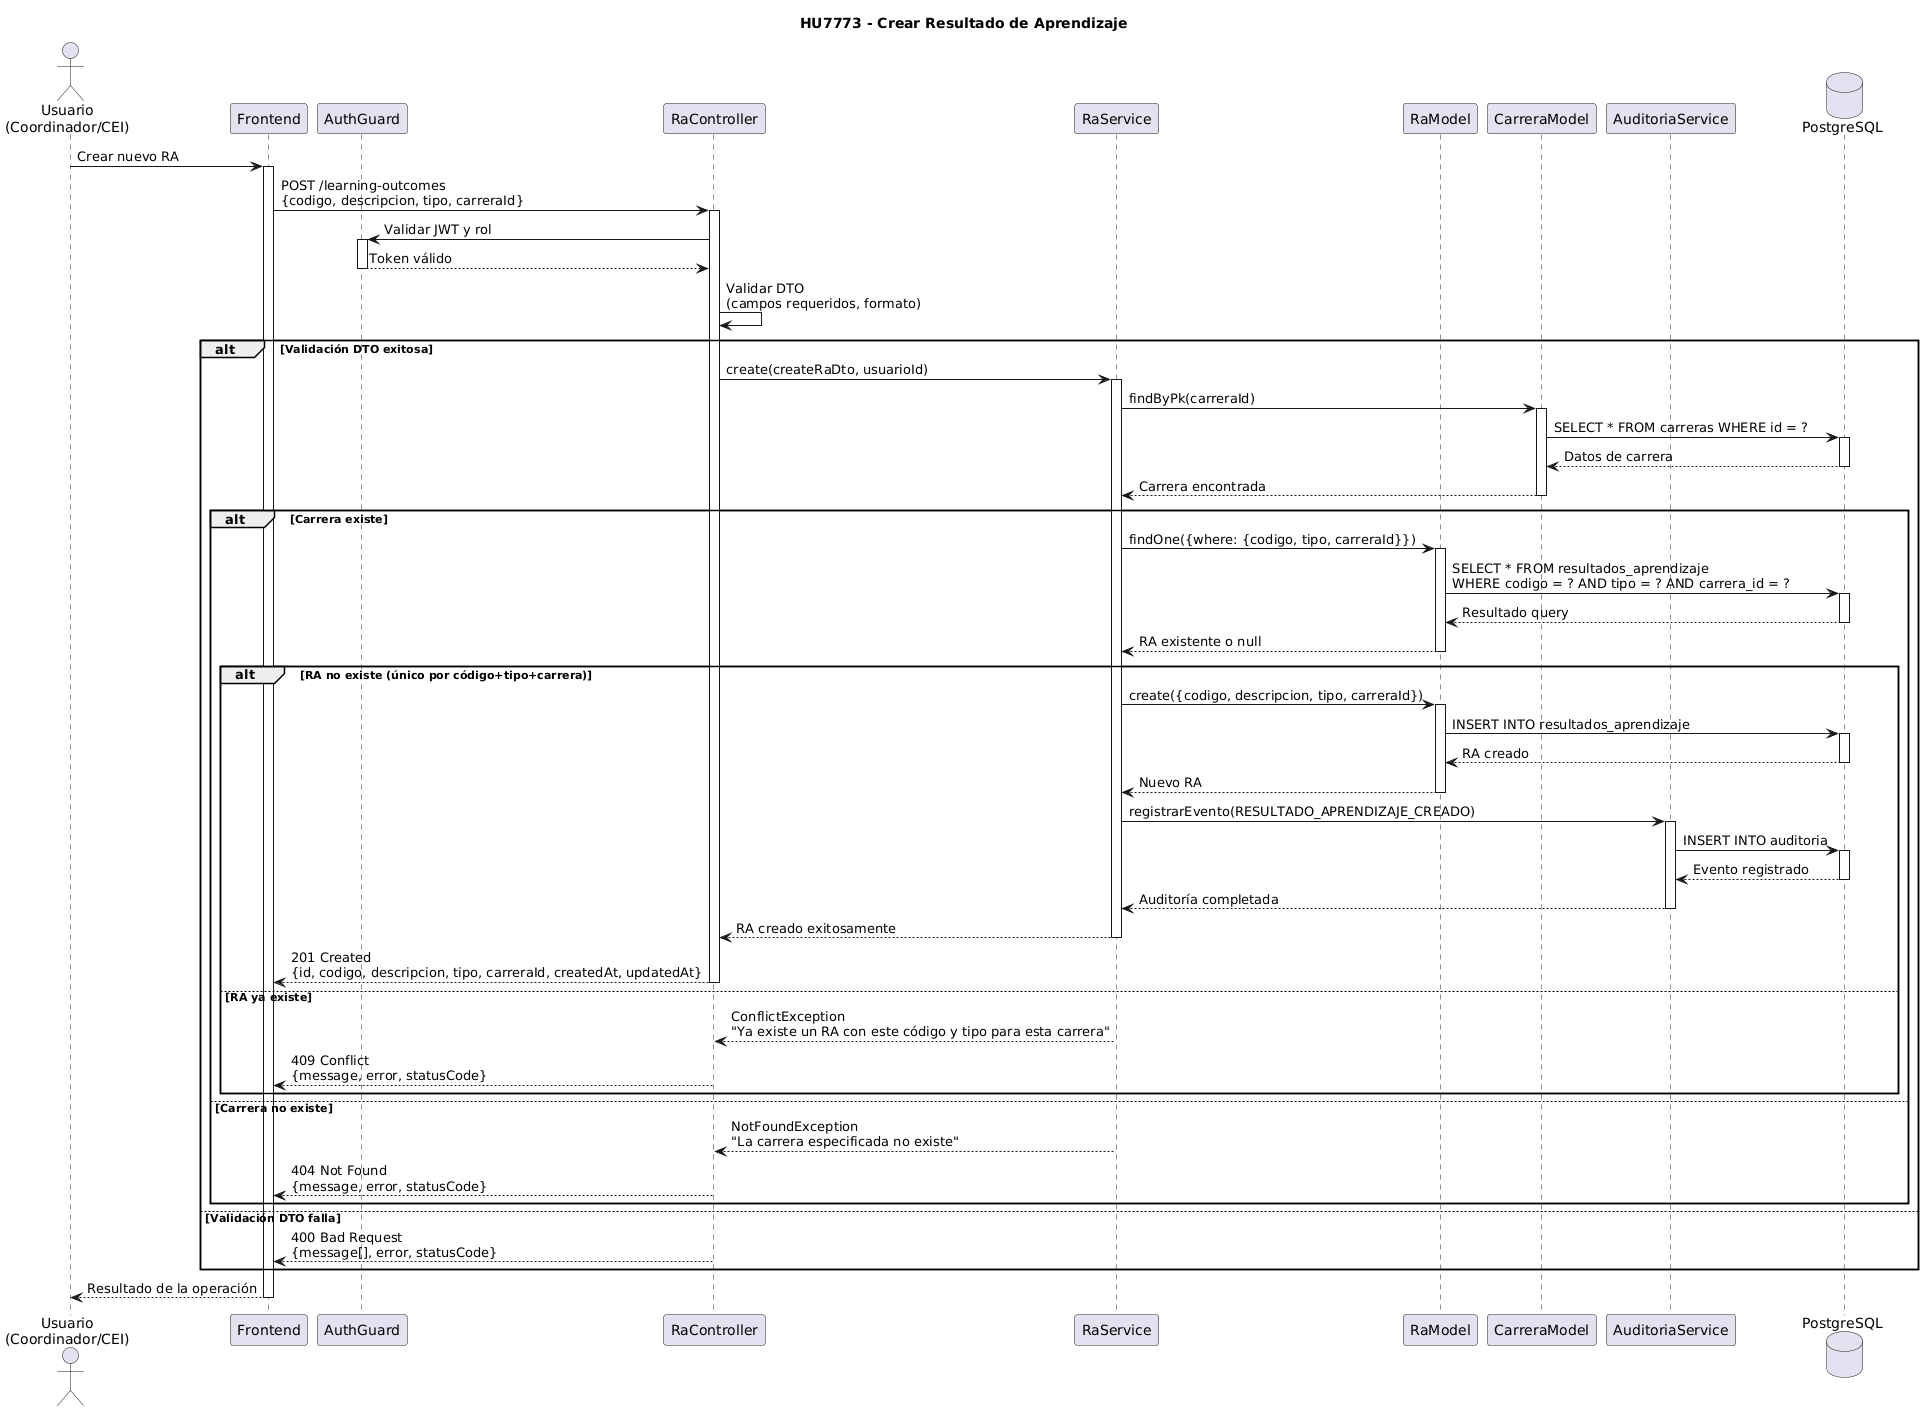

The diagram above was rendered by PlantUML. Its source (embedded in the PNG):
@startuml
title HU7773 - Crear Resultado de Aprendizaje

actor "Usuario\n(Coordinador/CEI)" as Usuario
participant "Frontend" as FE
participant "AuthGuard" as Auth
participant "RaController" as Controller
participant "RaService" as Service  
participant "RaModel" as Model
participant "CarreraModel" as CarreraModel
participant "AuditoriaService" as Audit
database "PostgreSQL" as DB

Usuario -> FE: Crear nuevo RA
activate FE

FE -> Controller: POST /learning-outcomes\n{codigo, descripcion, tipo, carreraId}
activate Controller

Controller -> Auth: Validar JWT y rol
activate Auth
Auth --> Controller: Token válido
deactivate Auth

Controller -> Controller: Validar DTO\n(campos requeridos, formato)

alt Validación DTO exitosa
    Controller -> Service: create(createRaDto, usuarioId)
    activate Service
    
    Service -> CarreraModel: findByPk(carreraId)
    activate CarreraModel
    CarreraModel -> DB: SELECT * FROM carreras WHERE id = ?
    activate DB
    DB --> CarreraModel: Datos de carrera
    deactivate DB
    CarreraModel --> Service: Carrera encontrada
    deactivate CarreraModel
    
    alt Carrera existe
        Service -> Model: findOne({where: {codigo, tipo, carreraId}})
        activate Model
        Model -> DB: SELECT * FROM resultados_aprendizaje\nWHERE codigo = ? AND tipo = ? AND carrera_id = ?
        activate DB
        DB --> Model: Resultado query
        deactivate DB
        Model --> Service: RA existente o null
        deactivate Model
        
        alt RA no existe (único por código+tipo+carrera)
            Service -> Model: create({codigo, descripcion, tipo, carreraId})
            activate Model
            Model -> DB: INSERT INTO resultados_aprendizaje
            activate DB
            DB --> Model: RA creado
            deactivate DB
            Model --> Service: Nuevo RA
            deactivate Model
            
            Service -> Audit: registrarEvento(RESULTADO_APRENDIZAJE_CREADO)
            activate Audit
            Audit -> DB: INSERT INTO auditoria
            activate DB
            DB --> Audit: Evento registrado
            deactivate DB
            Audit --> Service: Auditoría completada
            deactivate Audit
            
            Service --> Controller: RA creado exitosamente
            deactivate Service
            
            Controller --> FE: 201 Created\n{id, codigo, descripcion, tipo, carreraId, createdAt, updatedAt}
            deactivate Controller
            
        else RA ya existe
            Service --> Controller: ConflictException\n"Ya existe un RA con este código y tipo para esta carrera"
            deactivate Service
            
            Controller --> FE: 409 Conflict\n{message, error, statusCode}
            deactivate Controller
        end
        
    else Carrera no existe
        Service --> Controller: NotFoundException\n"La carrera especificada no existe"
        deactivate Service
        
        Controller --> FE: 404 Not Found\n{message, error, statusCode}
        deactivate Controller
    end
    
else Validación DTO falla
    Controller --> FE: 400 Bad Request\n{message[], error, statusCode}
    deactivate Controller
end

FE --> Usuario: Resultado de la operación
deactivate FE
@enduml